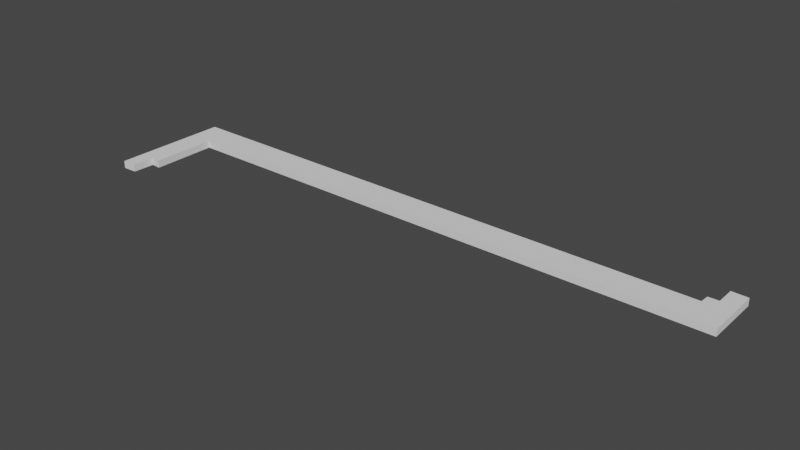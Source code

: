 # Source: Wrench.blend  (saved by Blender 2.92.15; exported with 4.5.12 LTS)
import bpy
from mathutils import Matrix  # noqa: F401  (used for matrix-valued properties, if any)

bpy.ops.wm.read_factory_settings(use_empty=True)
scene = bpy.context.scene
scene.name = 'Scene'

# ---- collections
col_collection = bpy.data.collections.new('Collection'); scene.collection.children.link(col_collection)

# ---- world
world_world = bpy.data.worlds.new('World'); scene.world = world_world
world_world.use_nodes = True; world_world.node_tree.nodes.clear()
_N = world_world.node_tree.nodes; _L = world_world.node_tree.links
n0 = _N.new('ShaderNodeOutputWorld'); n0.name = 'World Output'; n0.location = (300, 300)
n1 = _N.new('ShaderNodeBackground'); n1.name = 'Background'; n1.location = (10, 300)
n1.inputs[0].default_value = (0.05088, 0.05088, 0.05088, 1.0)
_L.new(n1.outputs[0], n0.inputs[0])
n0.is_active_output = True
world_world.color = (0.05088, 0.05088, 0.05088)
world_world.use_sun_shadow = False
world_world.sun_shadow_jitter_overblur = 0.0

# ---- meshes
me_plane_003 = bpy.data.meshes.new('Plane.003')
me_plane_003.from_pydata([(-1.98, -0.4924, 8.731e-10), (-1.877, -0.3422, 8.44e-10), (-1.882, -0.4883, 8.295e-10), (-1.809, -0.3478, 7.931e-10), (1.998, 0.4851, 0.0), (1.891, 0.3584, 0.0), (1.818, 0.2952, 0.0), (1.89, 0.4882, 0.0), (1.821, 0.3569, -2.91e-11), (1.818, 0.2952, 0.0), (-1.98, -0.4924, 8.731e-10), (-1.882, -0.4883, 8.295e-10), (-1.877, -0.3422, 8.44e-10), (-1.809, -0.3478, 7.931e-10), (1.998, 0.4851, 0.0), (1.89, 0.4882, 0.0), (1.891, 0.3584, 0.0), (1.821, 0.3569, -2.91e-11), (1.818, 0.2952, 0.0), (-1.809, 0.09307, 7.13e-10), (-1.972, 0.2924, 1.222e-09), (-1.98, -0.4924, 8.731e-10), (-1.882, -0.4883, 8.295e-10), (-1.877, -0.3422, 8.44e-10), (-1.809, -0.3478, 7.931e-10), (1.998, 0.4851, 0.0), (1.89, 0.4882, 0.0), (1.891, 0.3584, 0.0), (1.929, 0.142, 0.0), (2.001, 0.1045, 0.0), (1.821, 0.3569, -2.91e-11), (1.818, 0.2952, 0.09968), (-1.809, 0.09307, 0.09968), (-1.972, 0.2924, 0.09968), (-1.98, -0.4924, 0.09968), (-1.882, -0.4883, 0.09968), (-1.877, -0.3422, 0.09968), (-1.809, -0.3478, 0.09968), (1.998, 0.4851, 0.09968), (1.89, 0.4882, 0.09968), (1.891, 0.3584, 0.09968), (2.001, 0.1045, 0.09968), (1.821, 0.3569, 0.09968)], [(28, 29)], [(17, 9, 18, 30), (21, 34, 33, 20), (8, 6, 9, 17), (2, 1, 12, 11), (20, 33, 31, 18), (4, 7, 15, 14), (0, 2, 11, 10), (1, 3, 13, 12), (5, 8, 17, 16), (25, 38, 41, 29), (7, 5, 16, 15), (21, 22, 35, 34), (11, 12, 23, 22), (41, 32, 19, 29), (14, 15, 26, 25), (10, 11, 22, 21), (12, 13, 24, 23), (16, 17, 30, 27), (33, 34, 35, 36, 37, 32, 41, 38, 39, 40, 42, 31), (15, 16, 27, 26), (23, 24, 37, 36), (27, 30, 42, 40), (18, 9, 6, 8, 5, 7, 4, 14, 25, 29, 19, 24, 13, 3, 1, 2, 0, 10, 21, 20), (26, 27, 40, 39), (30, 18, 31, 42), (22, 23, 36, 35), (24, 19, 32, 37), (25, 26, 39, 38)])
_uv = me_plane_003.uv_layers.new(name='UVMap')
_uv.uv.foreach_set('vector', [1.0, 0.8125, 1.0, 0.875, 1.0, 0.875, 1.0, 0.8125, 0.0, 0.3125, 0.0, 0.3125, 0.0, 0.4375, 0.0, 0.4375, 1.0, 0.8125, 1.0, 0.875, 1.0, 0.875, 1.0, 0.8125, 0.0, 0.2969, 0.0, 0.2812, 0.0, 0.2812, 0.0, 0.2969, 0.0, 0.4375, 0.0, 0.4375, 1.0, 0.875, 1.0, 0.875, 1.0, 0.5, 1.0, 0.625, 1.0, 0.625, 1.0, 0.5, 0.0, 0.3125, 0.0, 0.2969, 0.0, 0.2969, 0.0, 0.3125, 0.0, 0.2812, 0.0, 0.2734, 0.0, 0.2734, 0.0, 0.2812, 1.0, 0.75, 1.0, 0.8125, 1.0, 0.8125, 1.0, 0.75, 1.0, 0.5, 1.0, 0.5, 1.0, 0.25, 1.0, 0.25, 1.0, 0.625, 1.0, 0.75, 1.0, 0.75, 1.0, 0.625, 0.0, 0.3125, 0.0, 0.2969, 0.0, 0.2969, 0.0, 0.3125, 0.0, 0.2969, 0.0, 0.2812, 0.0, 0.2812, 0.0, 0.2969, 1.0, 0.25, 0.0, 0.2656, 0.0, 0.2656, 1.0, 0.25, 1.0, 0.5, 1.0, 0.625, 1.0, 0.625, 1.0, 0.5, 0.0, 0.3125, 0.0, 0.2969, 0.0, 0.2969, 0.0, 0.3125, 0.0, 0.2812, 0.0, 0.2734, 0.0, 0.2734, 0.0, 0.2812, 1.0, 0.75, 1.0, 0.8125, 1.0, 0.8125, 1.0, 0.75, 0.0, 0.4375, 0.0, 0.3125, 0.0, 0.2969, 0.0, 0.2812, 0.0, 0.2734, 0.0, 0.2656, 1.0, 0.25, 1.0, 0.5, 1.0, 0.625, 1.0, 0.75, 1.0, 0.8125, 1.0, 0.875, 1.0, 0.625, 1.0, 0.75, 1.0, 0.75, 1.0, 0.625, 0.0, 0.2812, 0.0, 0.2734, 0.0, 0.2734, 0.0, 0.2812, 1.0, 0.75, 1.0, 0.8125, 1.0, 0.8125, 1.0, 0.75, 1.0, 0.875, 1.0, 0.875, 1.0, 0.875, 1.0, 0.8125, 1.0, 0.75, 1.0, 0.625, 1.0, 0.5, 1.0, 0.5, 1.0, 0.5, 1.0, 0.25, 0.0, 0.2656, 0.0, 0.2734, 0.0, 0.2734, 0.0, 0.2734, 0.0, 0.2812, 0.0, 0.2969, 0.0, 0.3125, 0.0, 0.3125, 0.0, 0.3125, 0.0, 0.4375, 1.0, 0.625, 1.0, 0.75, 1.0, 0.75, 1.0, 0.625, 1.0, 0.8125, 1.0, 0.875, 1.0, 0.875, 1.0, 0.8125, 0.0, 0.2969, 0.0, 0.2812, 0.0, 0.2812, 0.0, 0.2969, 0.0, 0.2734, 0.0, 0.2656, 0.0, 0.2656, 0.0, 0.2734, 1.0, 0.5, 1.0, 0.625, 1.0, 0.625, 1.0, 0.5])
me_plane_003.use_remesh_fix_poles = True
me_plane_003.use_remesh_preserve_attributes = False
me_plane_003.use_mirror_vertex_groups = False
me_plane_003.update()

# ---- objects
ob_plane_003 = bpy.data.objects.new('Plane.003', me_plane_003)

# ---- transforms, parenting, visibility, modifiers, constraints
ob_plane_003.location = (0.0, 1.735, 0.07516)
ob_plane_003.scale = (20.09, 20.39, 10.03)
ob_plane_003.lineart.crease_threshold = 0.0

# ---- collection membership
col_collection.objects.link(ob_plane_003)

# ---- scene / render settings (as saved in the file)
scene.frame_start = 1; scene.frame_end = 250; scene.frame_set(1)
scene.render.engine = 'BLENDER_EEVEE_NEXT'
scene.cycles.use_denoising = False
scene.cycles.samples = 128
scene.cycles.sampling_pattern = 'TABULATED_SOBOL'
scene.cycles.use_adaptive_sampling = False
scene.cycles.use_light_tree = False
scene.view_settings.view_transform = 'Filmic'
bpy.context.view_layer.update()

# ---- added for rendering (the .blend has no active camera and no usable light): camera, sun
cam_auto = bpy.data.cameras.new('AutoCamera')
cam_auto.lens = 50.0
cam_auto.sensor_width = 36.0
cam_auto.clip_end = 1339.09
ob_auto_camera = bpy.data.objects.new('AutoCamera', cam_auto)
scene.collection.objects.link(ob_auto_camera)
ob_auto_camera.location = (76.507, -89.8695, 61.6164)
ob_auto_camera.rotation_euler = (1.09748, -7.21219e-08, 0.694738)
scene.camera = ob_auto_camera
light_auto_sun = bpy.data.lights.new('AutoSun', 'SUN')
light_auto_sun.energy = 3.0
light_auto_sun.angle = 0.0523599
ob_auto_sun = bpy.data.objects.new('AutoSun', light_auto_sun)
scene.collection.objects.link(ob_auto_sun)
ob_auto_sun.rotation_euler = (0.872665, 0.174533, 0.523599)
bpy.context.view_layer.update()
